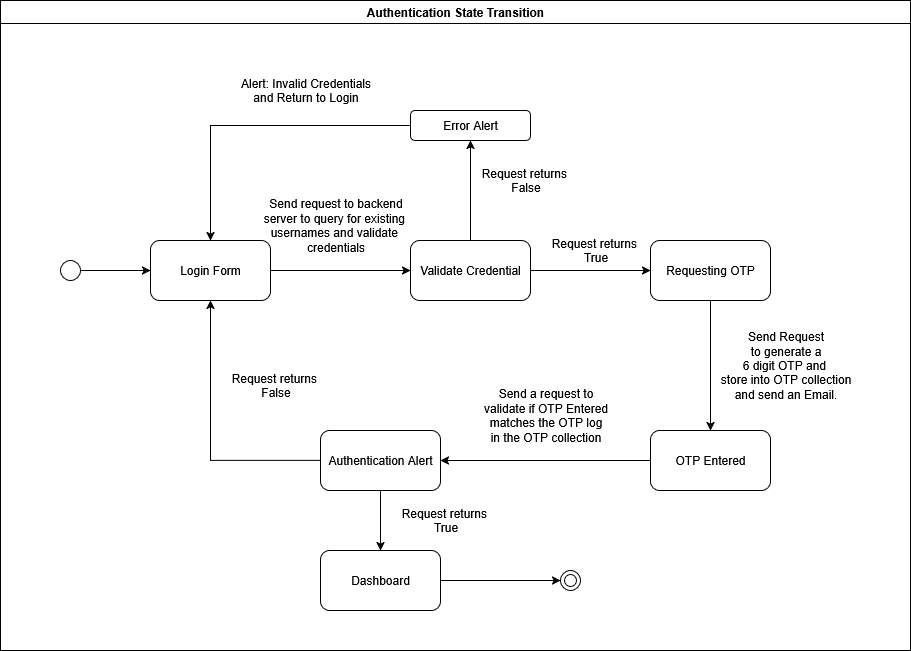

The diagram above was exported from draw.io. Its source (the exported page's mxGraphModel, read from the mxfile embedded in the PNG):
<mxGraphModel dx="2532" dy="-194" grid="1" gridSize="10" guides="1" tooltips="1" connect="1" arrows="1" fold="1" page="1" pageScale="1" pageWidth="1100" pageHeight="850" background="none" math="0" shadow="0">
  <root>
    <mxCell id="0" />
    <mxCell id="1" parent="0" />
    <mxCell id="NNmKliSb48n1IQ6CLeQI-1" value="Authentication State Transition" style="swimlane;whiteSpace=wrap;html=1;" vertex="1" parent="1">
      <mxGeometry x="-840" y="870" width="910" height="650" as="geometry" />
    </mxCell>
    <mxCell id="NNmKliSb48n1IQ6CLeQI-23" value="&lt;div&gt;Send request to backend&lt;/div&gt;&lt;div&gt;server to&amp;nbsp;query for existing&amp;nbsp;&lt;/div&gt;&lt;div&gt;usernames and&amp;nbsp;validate&amp;nbsp;&lt;/div&gt;&lt;div&gt;credentials&lt;/div&gt;" style="text;html=1;align=center;verticalAlign=middle;resizable=0;points=[];autosize=1;strokeColor=none;fillColor=none;" vertex="1" parent="NNmKliSb48n1IQ6CLeQI-1">
      <mxGeometry x="250" y="190" width="170" height="70" as="geometry" />
    </mxCell>
    <mxCell id="NNmKliSb48n1IQ6CLeQI-3" value="Login Form" style="rounded=1;whiteSpace=wrap;html=1;" vertex="1" parent="NNmKliSb48n1IQ6CLeQI-1">
      <mxGeometry x="150" y="240" width="120" height="60" as="geometry" />
    </mxCell>
    <mxCell id="NNmKliSb48n1IQ6CLeQI-26" value="&lt;div&gt;Request returns&amp;nbsp;&lt;/div&gt;&lt;div&gt;True&lt;/div&gt;" style="text;html=1;align=center;verticalAlign=middle;resizable=0;points=[];autosize=1;strokeColor=none;fillColor=none;" vertex="1" parent="NNmKliSb48n1IQ6CLeQI-1">
      <mxGeometry x="540" y="230" width="110" height="40" as="geometry" />
    </mxCell>
    <mxCell id="NNmKliSb48n1IQ6CLeQI-27" value="&lt;div&gt;Request returns&amp;nbsp;&lt;/div&gt;&lt;div&gt;False&lt;/div&gt;" style="text;html=1;align=center;verticalAlign=middle;resizable=0;points=[];autosize=1;strokeColor=none;fillColor=none;" vertex="1" parent="NNmKliSb48n1IQ6CLeQI-1">
      <mxGeometry x="470" y="160" width="110" height="40" as="geometry" />
    </mxCell>
    <mxCell id="NNmKliSb48n1IQ6CLeQI-29" value="&lt;div&gt;Send Request&lt;/div&gt;&lt;div&gt;to generate a&lt;/div&gt;&lt;div&gt;6 digit OTP and&amp;nbsp;&lt;/div&gt;&lt;div&gt;store into OTP collection&lt;/div&gt;&lt;div&gt;and send an Email.&lt;/div&gt;" style="text;html=1;align=center;verticalAlign=middle;resizable=0;points=[];autosize=1;strokeColor=none;fillColor=none;" vertex="1" parent="NNmKliSb48n1IQ6CLeQI-1">
      <mxGeometry x="710" y="320" width="150" height="90" as="geometry" />
    </mxCell>
    <mxCell id="NNmKliSb48n1IQ6CLeQI-30" value="Alert: Invalid Credentials&lt;div&gt;and Return to Login&lt;/div&gt;" style="text;html=1;align=center;verticalAlign=middle;resizable=0;points=[];autosize=1;strokeColor=none;fillColor=none;" vertex="1" parent="NNmKliSb48n1IQ6CLeQI-1">
      <mxGeometry x="230" y="70" width="150" height="40" as="geometry" />
    </mxCell>
    <mxCell id="NNmKliSb48n1IQ6CLeQI-17" value="" style="ellipse;shape=doubleEllipse;whiteSpace=wrap;html=1;aspect=fixed;" vertex="1" parent="NNmKliSb48n1IQ6CLeQI-1">
      <mxGeometry x="560" y="570" width="20" height="20" as="geometry" />
    </mxCell>
    <mxCell id="NNmKliSb48n1IQ6CLeQI-7" value="OTP Entered" style="rounded=1;whiteSpace=wrap;html=1;" vertex="1" parent="NNmKliSb48n1IQ6CLeQI-1">
      <mxGeometry x="650" y="430" width="120" height="60" as="geometry" />
    </mxCell>
    <mxCell id="NNmKliSb48n1IQ6CLeQI-14" value="Authentication Alert" style="rounded=1;whiteSpace=wrap;html=1;" vertex="1" parent="NNmKliSb48n1IQ6CLeQI-1">
      <mxGeometry x="320" y="430" width="120" height="60" as="geometry" />
    </mxCell>
    <mxCell id="NNmKliSb48n1IQ6CLeQI-16" value="Dashboard" style="rounded=1;whiteSpace=wrap;html=1;" vertex="1" parent="NNmKliSb48n1IQ6CLeQI-1">
      <mxGeometry x="320" y="550" width="120" height="60" as="geometry" />
    </mxCell>
    <mxCell id="NNmKliSb48n1IQ6CLeQI-18" style="edgeStyle=orthogonalEdgeStyle;rounded=0;orthogonalLoop=1;jettySize=auto;html=1;" edge="1" parent="NNmKliSb48n1IQ6CLeQI-1" source="NNmKliSb48n1IQ6CLeQI-7" target="NNmKliSb48n1IQ6CLeQI-14">
      <mxGeometry relative="1" as="geometry" />
    </mxCell>
    <mxCell id="NNmKliSb48n1IQ6CLeQI-15" style="edgeStyle=orthogonalEdgeStyle;rounded=0;orthogonalLoop=1;jettySize=auto;html=1;entryX=0.5;entryY=1;entryDx=0;entryDy=0;" edge="1" parent="NNmKliSb48n1IQ6CLeQI-1" source="NNmKliSb48n1IQ6CLeQI-14" target="NNmKliSb48n1IQ6CLeQI-3">
      <mxGeometry relative="1" as="geometry" />
    </mxCell>
    <mxCell id="NNmKliSb48n1IQ6CLeQI-21" style="edgeStyle=orthogonalEdgeStyle;rounded=0;orthogonalLoop=1;jettySize=auto;html=1;entryX=0;entryY=0.5;entryDx=0;entryDy=0;" edge="1" parent="NNmKliSb48n1IQ6CLeQI-1" source="NNmKliSb48n1IQ6CLeQI-16" target="NNmKliSb48n1IQ6CLeQI-17">
      <mxGeometry relative="1" as="geometry" />
    </mxCell>
    <mxCell id="NNmKliSb48n1IQ6CLeQI-22" style="edgeStyle=orthogonalEdgeStyle;rounded=0;orthogonalLoop=1;jettySize=auto;html=1;entryX=0.5;entryY=0;entryDx=0;entryDy=0;" edge="1" parent="NNmKliSb48n1IQ6CLeQI-1" source="NNmKliSb48n1IQ6CLeQI-14" target="NNmKliSb48n1IQ6CLeQI-16">
      <mxGeometry relative="1" as="geometry" />
    </mxCell>
    <mxCell id="NNmKliSb48n1IQ6CLeQI-31" value="&lt;div&gt;Send a request to&lt;/div&gt;&lt;div&gt;validate if OTP Entered&lt;/div&gt;&lt;div&gt;matches the OTP log&lt;/div&gt;&lt;div&gt;in the OTP collection&lt;/div&gt;" style="text;html=1;align=center;verticalAlign=middle;resizable=0;points=[];autosize=1;strokeColor=none;fillColor=none;" vertex="1" parent="NNmKliSb48n1IQ6CLeQI-1">
      <mxGeometry x="470" y="380" width="150" height="70" as="geometry" />
    </mxCell>
    <mxCell id="NNmKliSb48n1IQ6CLeQI-32" value="&lt;div&gt;Request returns&amp;nbsp;&lt;/div&gt;&lt;div&gt;True&lt;/div&gt;" style="text;html=1;align=center;verticalAlign=middle;resizable=0;points=[];autosize=1;strokeColor=none;fillColor=none;" vertex="1" parent="NNmKliSb48n1IQ6CLeQI-1">
      <mxGeometry x="390" y="500" width="110" height="40" as="geometry" />
    </mxCell>
    <mxCell id="NNmKliSb48n1IQ6CLeQI-33" value="&lt;div&gt;Request returns&amp;nbsp;&lt;/div&gt;&lt;div&gt;False&lt;/div&gt;" style="text;html=1;align=center;verticalAlign=middle;resizable=0;points=[];autosize=1;strokeColor=none;fillColor=none;" vertex="1" parent="NNmKliSb48n1IQ6CLeQI-1">
      <mxGeometry x="220" y="365" width="110" height="40" as="geometry" />
    </mxCell>
    <mxCell id="NNmKliSb48n1IQ6CLeQI-4" value="&lt;div&gt;Validate Credential&lt;/div&gt;" style="rounded=1;whiteSpace=wrap;html=1;" vertex="1" parent="1">
      <mxGeometry x="-430" y="1110" width="120" height="60" as="geometry" />
    </mxCell>
    <mxCell id="NNmKliSb48n1IQ6CLeQI-6" value="Requesting OTP" style="rounded=1;whiteSpace=wrap;html=1;" vertex="1" parent="1">
      <mxGeometry x="-190" y="1110" width="120" height="60" as="geometry" />
    </mxCell>
    <mxCell id="NNmKliSb48n1IQ6CLeQI-5" value="Error Alert" style="rounded=1;whiteSpace=wrap;html=1;" vertex="1" parent="1">
      <mxGeometry x="-430" y="980" width="120" height="30" as="geometry" />
    </mxCell>
    <mxCell id="NNmKliSb48n1IQ6CLeQI-2" value="" style="ellipse;whiteSpace=wrap;html=1;aspect=fixed;" vertex="1" parent="1">
      <mxGeometry x="-780" y="1130" width="20" height="20" as="geometry" />
    </mxCell>
    <mxCell id="NNmKliSb48n1IQ6CLeQI-11" style="edgeStyle=orthogonalEdgeStyle;rounded=0;orthogonalLoop=1;jettySize=auto;html=1;entryX=0.5;entryY=0;entryDx=0;entryDy=0;" edge="1" parent="1" source="NNmKliSb48n1IQ6CLeQI-6" target="NNmKliSb48n1IQ6CLeQI-7">
      <mxGeometry relative="1" as="geometry" />
    </mxCell>
    <mxCell id="NNmKliSb48n1IQ6CLeQI-9" style="edgeStyle=orthogonalEdgeStyle;rounded=0;orthogonalLoop=1;jettySize=auto;html=1;entryX=0;entryY=0.5;entryDx=0;entryDy=0;" edge="1" parent="1" source="NNmKliSb48n1IQ6CLeQI-3" target="NNmKliSb48n1IQ6CLeQI-4">
      <mxGeometry relative="1" as="geometry" />
    </mxCell>
    <mxCell id="NNmKliSb48n1IQ6CLeQI-10" style="edgeStyle=orthogonalEdgeStyle;rounded=0;orthogonalLoop=1;jettySize=auto;html=1;entryX=0;entryY=0.5;entryDx=0;entryDy=0;" edge="1" parent="1" source="NNmKliSb48n1IQ6CLeQI-4" target="NNmKliSb48n1IQ6CLeQI-6">
      <mxGeometry relative="1" as="geometry" />
    </mxCell>
    <mxCell id="NNmKliSb48n1IQ6CLeQI-12" style="edgeStyle=orthogonalEdgeStyle;rounded=0;orthogonalLoop=1;jettySize=auto;html=1;entryX=0.5;entryY=1;entryDx=0;entryDy=0;" edge="1" parent="1" source="NNmKliSb48n1IQ6CLeQI-4" target="NNmKliSb48n1IQ6CLeQI-5">
      <mxGeometry relative="1" as="geometry" />
    </mxCell>
    <mxCell id="NNmKliSb48n1IQ6CLeQI-13" style="edgeStyle=orthogonalEdgeStyle;rounded=0;orthogonalLoop=1;jettySize=auto;html=1;entryX=0.5;entryY=0;entryDx=0;entryDy=0;" edge="1" parent="1" source="NNmKliSb48n1IQ6CLeQI-5" target="NNmKliSb48n1IQ6CLeQI-3">
      <mxGeometry relative="1" as="geometry" />
    </mxCell>
    <mxCell id="NNmKliSb48n1IQ6CLeQI-8" style="edgeStyle=orthogonalEdgeStyle;rounded=0;orthogonalLoop=1;jettySize=auto;html=1;entryX=0;entryY=0.5;entryDx=0;entryDy=0;" edge="1" parent="1" source="NNmKliSb48n1IQ6CLeQI-2" target="NNmKliSb48n1IQ6CLeQI-3">
      <mxGeometry relative="1" as="geometry" />
    </mxCell>
  </root>
</mxGraphModel>